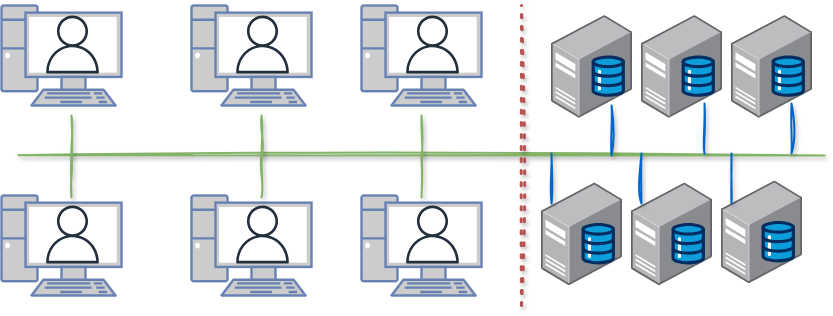

The diagram above was exported from draw.io. Its source (the exported page's mxGraphModel, read from the mxfile embedded in the PNG):
<mxGraphModel dx="1589" dy="952" grid="1" gridSize="10" guides="1" tooltips="1" connect="1" arrows="1" fold="1" page="1" pageScale="1" pageWidth="850" pageHeight="1100" math="0" shadow="0">
  <root>
    <mxCell id="0" />
    <mxCell id="1" parent="0" />
    <mxCell id="-dVXWX1oMiKRMWgFh45q-7" value="" style="fontColor=#0066CC;verticalAlign=top;verticalLabelPosition=bottom;labelPosition=center;align=center;html=1;outlineConnect=0;fillColor=#CCCCCC;strokeColor=#6881B3;gradientColor=none;gradientDirection=north;strokeWidth=2;shape=mxgraph.networks.pc;" parent="1" vertex="1">
      <mxGeometry x="20" y="130" width="120" height="100" as="geometry" />
    </mxCell>
    <mxCell id="-dVXWX1oMiKRMWgFh45q-12" value="" style="sketch=0;outlineConnect=0;fontColor=#232F3E;gradientColor=none;fillColor=#232F3D;strokeColor=none;dashed=0;verticalLabelPosition=bottom;verticalAlign=top;align=center;html=1;fontSize=12;fontStyle=0;aspect=fixed;pointerEvents=1;shape=mxgraph.aws4.user;" parent="1" vertex="1">
      <mxGeometry x="62" y="140" width="58" height="58" as="geometry" />
    </mxCell>
    <mxCell id="-dVXWX1oMiKRMWgFh45q-13" value="" style="fontColor=#0066CC;verticalAlign=top;verticalLabelPosition=bottom;labelPosition=center;align=center;html=1;outlineConnect=0;fillColor=#CCCCCC;strokeColor=#6881B3;gradientColor=none;gradientDirection=north;strokeWidth=2;shape=mxgraph.networks.pc;" parent="1" vertex="1">
      <mxGeometry x="210" y="130" width="120" height="100" as="geometry" />
    </mxCell>
    <mxCell id="-dVXWX1oMiKRMWgFh45q-14" value="" style="sketch=0;outlineConnect=0;fontColor=#232F3E;gradientColor=none;fillColor=#232F3D;strokeColor=none;dashed=0;verticalLabelPosition=bottom;verticalAlign=top;align=center;html=1;fontSize=12;fontStyle=0;aspect=fixed;pointerEvents=1;shape=mxgraph.aws4.user;" parent="1" vertex="1">
      <mxGeometry x="252" y="140" width="58" height="58" as="geometry" />
    </mxCell>
    <mxCell id="-dVXWX1oMiKRMWgFh45q-15" value="" style="fontColor=#0066CC;verticalAlign=top;verticalLabelPosition=bottom;labelPosition=center;align=center;html=1;outlineConnect=0;fillColor=#CCCCCC;strokeColor=#6881B3;gradientColor=none;gradientDirection=north;strokeWidth=2;shape=mxgraph.networks.pc;" parent="1" vertex="1">
      <mxGeometry x="380" y="130" width="120" height="100" as="geometry" />
    </mxCell>
    <mxCell id="-dVXWX1oMiKRMWgFh45q-16" value="" style="sketch=0;outlineConnect=0;fontColor=#232F3E;gradientColor=none;fillColor=#232F3D;strokeColor=none;dashed=0;verticalLabelPosition=bottom;verticalAlign=top;align=center;html=1;fontSize=12;fontStyle=0;aspect=fixed;pointerEvents=1;shape=mxgraph.aws4.user;" parent="1" vertex="1">
      <mxGeometry x="422" y="140" width="58" height="58" as="geometry" />
    </mxCell>
    <mxCell id="-dVXWX1oMiKRMWgFh45q-19" value="" style="fontColor=#0066CC;verticalAlign=top;verticalLabelPosition=bottom;labelPosition=center;align=center;html=1;outlineConnect=0;fillColor=#CCCCCC;strokeColor=#6881B3;gradientColor=none;gradientDirection=north;strokeWidth=2;shape=mxgraph.networks.pc;" parent="1" vertex="1">
      <mxGeometry x="20" y="320" width="120" height="100" as="geometry" />
    </mxCell>
    <mxCell id="-dVXWX1oMiKRMWgFh45q-20" value="" style="sketch=0;outlineConnect=0;fontColor=#232F3E;gradientColor=none;fillColor=#232F3D;strokeColor=none;dashed=0;verticalLabelPosition=bottom;verticalAlign=top;align=center;html=1;fontSize=12;fontStyle=0;aspect=fixed;pointerEvents=1;shape=mxgraph.aws4.user;" parent="1" vertex="1">
      <mxGeometry x="62" y="330" width="58" height="58" as="geometry" />
    </mxCell>
    <mxCell id="-dVXWX1oMiKRMWgFh45q-21" value="" style="fontColor=#0066CC;verticalAlign=top;verticalLabelPosition=bottom;labelPosition=center;align=center;html=1;outlineConnect=0;fillColor=#CCCCCC;strokeColor=#6881B3;gradientColor=none;gradientDirection=north;strokeWidth=2;shape=mxgraph.networks.pc;" parent="1" vertex="1">
      <mxGeometry x="210" y="320" width="120" height="100" as="geometry" />
    </mxCell>
    <mxCell id="-dVXWX1oMiKRMWgFh45q-22" value="" style="sketch=0;outlineConnect=0;fontColor=#232F3E;gradientColor=none;fillColor=#232F3D;strokeColor=none;dashed=0;verticalLabelPosition=bottom;verticalAlign=top;align=center;html=1;fontSize=12;fontStyle=0;aspect=fixed;pointerEvents=1;shape=mxgraph.aws4.user;" parent="1" vertex="1">
      <mxGeometry x="252" y="330" width="58" height="58" as="geometry" />
    </mxCell>
    <mxCell id="-dVXWX1oMiKRMWgFh45q-23" value="" style="fontColor=#0066CC;verticalAlign=top;verticalLabelPosition=bottom;labelPosition=center;align=center;html=1;outlineConnect=0;fillColor=#CCCCCC;strokeColor=#6881B3;gradientColor=none;gradientDirection=north;strokeWidth=2;shape=mxgraph.networks.pc;" parent="1" vertex="1">
      <mxGeometry x="380" y="320" width="120" height="100" as="geometry" />
    </mxCell>
    <mxCell id="-dVXWX1oMiKRMWgFh45q-24" value="" style="sketch=0;outlineConnect=0;fontColor=#232F3E;gradientColor=none;fillColor=#232F3D;strokeColor=none;dashed=0;verticalLabelPosition=bottom;verticalAlign=top;align=center;html=1;fontSize=12;fontStyle=0;aspect=fixed;pointerEvents=1;shape=mxgraph.aws4.user;" parent="1" vertex="1">
      <mxGeometry x="422" y="330" width="58" height="58" as="geometry" />
    </mxCell>
    <mxCell id="-dVXWX1oMiKRMWgFh45q-36" value="" style="endArrow=none;html=1;rounded=0;strokeWidth=2;sketch=1;curveFitting=1;jiggle=2;shadow=1;fillColor=#d5e8d4;strokeColor=#82b366;" parent="1" edge="1">
      <mxGeometry width="50" height="50" relative="1" as="geometry">
        <mxPoint x="37" y="279.66" as="sourcePoint" />
        <mxPoint x="843" y="280" as="targetPoint" />
      </mxGeometry>
    </mxCell>
    <mxCell id="-dVXWX1oMiKRMWgFh45q-37" value="" style="endArrow=none;html=1;rounded=0;strokeWidth=2;sketch=1;curveFitting=1;jiggle=2;shadow=1;fillColor=#d5e8d4;strokeColor=#82b366;" parent="1" edge="1">
      <mxGeometry width="50" height="50" relative="1" as="geometry">
        <mxPoint x="90" y="322" as="sourcePoint" />
        <mxPoint x="90" y="280" as="targetPoint" />
      </mxGeometry>
    </mxCell>
    <mxCell id="-dVXWX1oMiKRMWgFh45q-38" value="" style="endArrow=none;html=1;rounded=0;strokeWidth=2;sketch=1;curveFitting=1;jiggle=2;shadow=1;fillColor=#d5e8d4;strokeColor=#82b366;" parent="1" edge="1">
      <mxGeometry width="50" height="50" relative="1" as="geometry">
        <mxPoint x="280" y="322" as="sourcePoint" />
        <mxPoint x="280" y="280" as="targetPoint" />
      </mxGeometry>
    </mxCell>
    <mxCell id="-dVXWX1oMiKRMWgFh45q-39" value="" style="endArrow=none;html=1;rounded=0;strokeWidth=2;sketch=1;curveFitting=1;jiggle=2;shadow=1;fillColor=#d5e8d4;strokeColor=#82b366;" parent="1" edge="1">
      <mxGeometry width="50" height="50" relative="1" as="geometry">
        <mxPoint x="440" y="322" as="sourcePoint" />
        <mxPoint x="440" y="280" as="targetPoint" />
      </mxGeometry>
    </mxCell>
    <mxCell id="-dVXWX1oMiKRMWgFh45q-40" value="" style="endArrow=none;html=1;rounded=0;strokeWidth=2;sketch=1;curveFitting=1;jiggle=2;shadow=1;fillColor=#d5e8d4;strokeColor=#82b366;" parent="1" edge="1">
      <mxGeometry width="50" height="50" relative="1" as="geometry">
        <mxPoint x="90" y="282" as="sourcePoint" />
        <mxPoint x="90" y="240" as="targetPoint" />
      </mxGeometry>
    </mxCell>
    <mxCell id="-dVXWX1oMiKRMWgFh45q-41" value="" style="endArrow=none;html=1;rounded=0;strokeWidth=2;sketch=1;curveFitting=1;jiggle=2;shadow=1;fillColor=#d5e8d4;strokeColor=#82b366;" parent="1" edge="1">
      <mxGeometry width="50" height="50" relative="1" as="geometry">
        <mxPoint x="280" y="282" as="sourcePoint" />
        <mxPoint x="280" y="240" as="targetPoint" />
      </mxGeometry>
    </mxCell>
    <mxCell id="-dVXWX1oMiKRMWgFh45q-42" value="" style="endArrow=none;html=1;rounded=0;strokeWidth=2;sketch=1;curveFitting=1;jiggle=2;shadow=1;fillColor=#d5e8d4;strokeColor=#82b366;" parent="1" edge="1">
      <mxGeometry width="50" height="50" relative="1" as="geometry">
        <mxPoint x="440" y="282" as="sourcePoint" />
        <mxPoint x="440" y="240" as="targetPoint" />
      </mxGeometry>
    </mxCell>
    <mxCell id="CQHPRoeWtMI1AzxsCHTD-2" value="" style="image;points=[];aspect=fixed;html=1;align=center;shadow=0;dashed=0;image=img/lib/allied_telesis/computer_and_terminals/Server_Desktop.svg;" vertex="1" parent="1">
      <mxGeometry x="570" y="140" width="81" height="102.68" as="geometry" />
    </mxCell>
    <mxCell id="CQHPRoeWtMI1AzxsCHTD-4" value="" style="verticalLabelPosition=bottom;aspect=fixed;html=1;shape=mxgraph.salesforce.data;" vertex="1" parent="1">
      <mxGeometry x="610" y="180" width="33.49" height="41.34" as="geometry" />
    </mxCell>
    <mxCell id="CQHPRoeWtMI1AzxsCHTD-6" value="" style="image;points=[];aspect=fixed;html=1;align=center;shadow=0;dashed=0;image=img/lib/allied_telesis/computer_and_terminals/Server_Desktop.svg;" vertex="1" parent="1">
      <mxGeometry x="660" y="140" width="81" height="102.68" as="geometry" />
    </mxCell>
    <mxCell id="CQHPRoeWtMI1AzxsCHTD-7" value="" style="verticalLabelPosition=bottom;aspect=fixed;html=1;shape=mxgraph.salesforce.data;" vertex="1" parent="1">
      <mxGeometry x="700" y="180" width="33.49" height="41.34" as="geometry" />
    </mxCell>
    <mxCell id="CQHPRoeWtMI1AzxsCHTD-8" value="" style="image;points=[];aspect=fixed;html=1;align=center;shadow=0;dashed=0;image=img/lib/allied_telesis/computer_and_terminals/Server_Desktop.svg;" vertex="1" parent="1">
      <mxGeometry x="750" y="140" width="81" height="102.68" as="geometry" />
    </mxCell>
    <mxCell id="CQHPRoeWtMI1AzxsCHTD-9" value="" style="verticalLabelPosition=bottom;aspect=fixed;html=1;shape=mxgraph.salesforce.data;" vertex="1" parent="1">
      <mxGeometry x="790" y="180" width="33.49" height="41.34" as="geometry" />
    </mxCell>
    <mxCell id="CQHPRoeWtMI1AzxsCHTD-10" value="" style="image;points=[];aspect=fixed;html=1;align=center;shadow=0;dashed=0;image=img/lib/allied_telesis/computer_and_terminals/Server_Desktop.svg;" vertex="1" parent="1">
      <mxGeometry x="560" y="300" width="81" height="117.68" as="geometry" />
    </mxCell>
    <mxCell id="CQHPRoeWtMI1AzxsCHTD-11" value="" style="verticalLabelPosition=bottom;aspect=fixed;html=1;shape=mxgraph.salesforce.data;" vertex="1" parent="1">
      <mxGeometry x="600" y="340" width="33.49" height="56.34" as="geometry" />
    </mxCell>
    <mxCell id="CQHPRoeWtMI1AzxsCHTD-12" value="" style="image;points=[];aspect=fixed;html=1;align=center;shadow=0;dashed=0;image=img/lib/allied_telesis/computer_and_terminals/Server_Desktop.svg;" vertex="1" parent="1">
      <mxGeometry x="650" y="300" width="81" height="117.68" as="geometry" />
    </mxCell>
    <mxCell id="CQHPRoeWtMI1AzxsCHTD-13" value="" style="verticalLabelPosition=bottom;aspect=fixed;html=1;shape=mxgraph.salesforce.data;" vertex="1" parent="1">
      <mxGeometry x="690" y="340" width="33.49" height="56.34" as="geometry" />
    </mxCell>
    <mxCell id="CQHPRoeWtMI1AzxsCHTD-14" value="" style="image;points=[];aspect=fixed;html=1;align=center;shadow=0;dashed=0;image=img/lib/allied_telesis/computer_and_terminals/Server_Desktop.svg;" vertex="1" parent="1">
      <mxGeometry x="740" y="300" width="81" height="113.68" as="geometry" />
    </mxCell>
    <mxCell id="CQHPRoeWtMI1AzxsCHTD-15" value="" style="verticalLabelPosition=bottom;aspect=fixed;html=1;shape=mxgraph.salesforce.data;" vertex="1" parent="1">
      <mxGeometry x="780" y="340" width="33.49" height="52.34" as="geometry" />
    </mxCell>
    <mxCell id="CQHPRoeWtMI1AzxsCHTD-16" value="" style="endArrow=none;dashed=1;html=1;dashPattern=1 3;strokeWidth=3;rounded=0;sketch=1;curveFitting=1;jiggle=2;shadow=1;fillColor=#f8cecc;strokeColor=#b85450;" edge="1" parent="1">
      <mxGeometry width="50" height="50" relative="1" as="geometry">
        <mxPoint x="540" y="430" as="sourcePoint" />
        <mxPoint x="540" y="130" as="targetPoint" />
      </mxGeometry>
    </mxCell>
    <mxCell id="CQHPRoeWtMI1AzxsCHTD-19" value="" style="endArrow=none;html=1;rounded=0;strokeWidth=2;sketch=1;curveFitting=1;jiggle=2;shadow=1;fillColor=#d5e8d4;strokeColor=#0066CC;" edge="1" parent="1">
      <mxGeometry width="50" height="50" relative="1" as="geometry">
        <mxPoint x="630" y="280" as="sourcePoint" />
        <mxPoint x="630" y="230" as="targetPoint" />
      </mxGeometry>
    </mxCell>
    <mxCell id="CQHPRoeWtMI1AzxsCHTD-21" value="" style="endArrow=none;html=1;rounded=0;strokeWidth=2;sketch=1;curveFitting=1;jiggle=2;shadow=1;fillColor=#d5e8d4;strokeColor=#0066CC;" edge="1" parent="1">
      <mxGeometry width="50" height="50" relative="1" as="geometry">
        <mxPoint x="723" y="278" as="sourcePoint" />
        <mxPoint x="723" y="228" as="targetPoint" />
      </mxGeometry>
    </mxCell>
    <mxCell id="CQHPRoeWtMI1AzxsCHTD-22" value="" style="endArrow=none;html=1;rounded=0;strokeWidth=2;sketch=1;curveFitting=1;jiggle=2;shadow=1;fillColor=#d5e8d4;strokeColor=#0066CC;" edge="1" parent="1">
      <mxGeometry width="50" height="50" relative="1" as="geometry">
        <mxPoint x="810" y="278" as="sourcePoint" />
        <mxPoint x="810" y="228" as="targetPoint" />
      </mxGeometry>
    </mxCell>
    <mxCell id="CQHPRoeWtMI1AzxsCHTD-23" value="" style="endArrow=none;html=1;rounded=0;strokeWidth=2;sketch=1;curveFitting=1;jiggle=2;shadow=1;fillColor=#d5e8d4;strokeColor=#0066CC;" edge="1" parent="1">
      <mxGeometry width="50" height="50" relative="1" as="geometry">
        <mxPoint x="750" y="328" as="sourcePoint" />
        <mxPoint x="750" y="278" as="targetPoint" />
      </mxGeometry>
    </mxCell>
    <mxCell id="CQHPRoeWtMI1AzxsCHTD-25" value="" style="endArrow=none;html=1;rounded=0;strokeWidth=2;sketch=1;curveFitting=1;jiggle=2;shadow=1;fillColor=#d5e8d4;strokeColor=#0066CC;" edge="1" parent="1">
      <mxGeometry width="50" height="50" relative="1" as="geometry">
        <mxPoint x="660" y="328" as="sourcePoint" />
        <mxPoint x="660" y="278" as="targetPoint" />
      </mxGeometry>
    </mxCell>
    <mxCell id="CQHPRoeWtMI1AzxsCHTD-26" value="" style="endArrow=none;html=1;rounded=0;strokeWidth=2;sketch=1;curveFitting=1;jiggle=2;shadow=1;fillColor=#d5e8d4;strokeColor=#0066CC;" edge="1" parent="1">
      <mxGeometry width="50" height="50" relative="1" as="geometry">
        <mxPoint x="570" y="328" as="sourcePoint" />
        <mxPoint x="570" y="278" as="targetPoint" />
      </mxGeometry>
    </mxCell>
  </root>
</mxGraphModel>